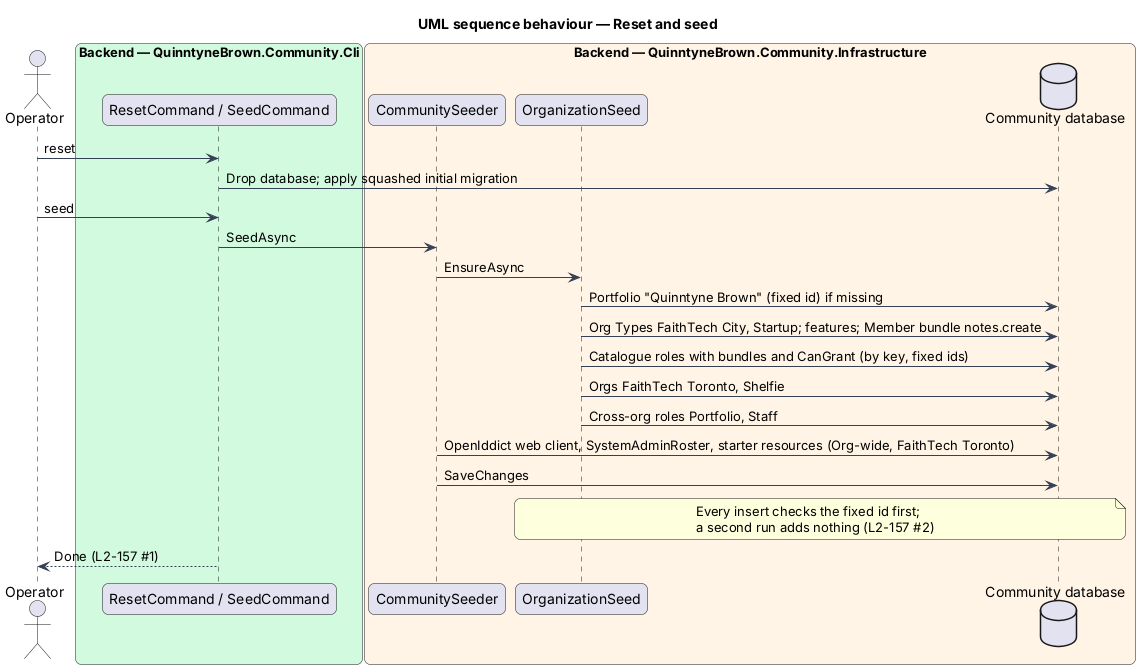

The diagram above was rendered by PlantUML. Its source (embedded in the PNG):
@startuml
title UML sequence behaviour — Reset and seed
skinparam backgroundColor #FFFFFF
skinparam shadowing false
skinparam roundcorner 12
skinparam defaultFontName Arial
skinparam ArrowColor #344054
skinparam rectangle {
  BorderColor #344054
  FontColor #101828
}
skinparam package {
  BorderColor #667085
  FontColor #101828
  BackgroundColor #F9FAFB
}
actor "Operator" as op
box "Backend — QuinntyneBrown.Community.Cli" #D1FADF
  participant "ResetCommand / SeedCommand" as cli
end box
box "Backend — QuinntyneBrown.Community.Infrastructure" #FFF4E5
  participant "CommunitySeeder" as seeder
  participant "OrganizationSeed" as os
  database "Community database" as db
end box
op -> cli : reset
cli -> db : Drop database; apply squashed initial migration
op -> cli : seed
cli -> seeder : SeedAsync
seeder -> os : EnsureAsync
os -> db : Portfolio "Quinntyne Brown" (fixed id) if missing
os -> db : Org Types FaithTech City, Startup; features; Member bundle notes.create
os -> db : Catalogue roles with bundles and CanGrant (by key, fixed ids)
os -> db : Orgs FaithTech Toronto, Shelfie
os -> db : Cross-org roles Portfolio, Staff
seeder -> db : OpenIddict web client, SystemAdminRoster, starter resources (Org-wide, FaithTech Toronto)
seeder -> db : SaveChanges
note over os, db : Every insert checks the fixed id first;\na second run adds nothing (L2-157 #2)
cli --> op : Done (L2-157 #1)
@enduml